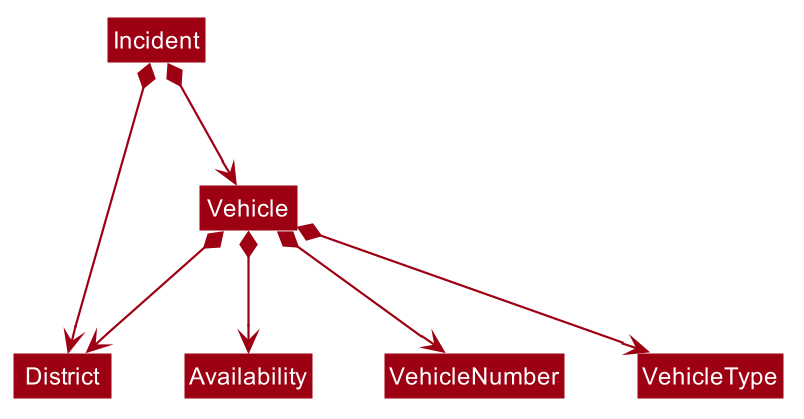

The diagram above was rendered by PlantUML. Its source (embedded in the PNG):
@startuml








skinparam BackgroundColor #FFFFFFF

skinparam Shadowing false

skinparam Class {
    FontColor #FFFFFF
    BorderThickness 1
    BorderColor #FFFFFF
    StereotypeFontColor #FFFFFF
    FontName Arial
}

skinparam Actor {
    BorderColor #000000
    Color #000000
    FontName Arial
}

skinparam Sequence {
    MessageAlign center
    BoxFontSize 15
    BoxPadding 0
    BoxFontColor #FFFFFF
    FontName Arial
}

skinparam Participant {
    FontColor #FFFFFFF
    Padding 20
}

skinparam MinClassWidth 50
skinparam ParticipantPadding 10
skinparam Shadowing false
skinparam DefaultTextAlignment center
skinparam packageStyle Rectangle

hide footbox
hide members
hide circle
skinparam arrowThickness 1.1
skinparam arrowColor #9D0012
skinparam classBackgroundColor #9D0012

class Vehicle {
district:District
vehicleNumber:VehicleNumber
vehicleType:VehicleType
availability:Availability
}
hide Vehicle members
hide Vehicle methods
class Availability
class District
class Incident
class VehicleNumber
class VehicleType

Vehicle *--> Availability
Vehicle *--> District
Incident *--> Vehicle
Vehicle *--> VehicleNumber
Vehicle *--> VehicleType

Incident *--> District
@enduml